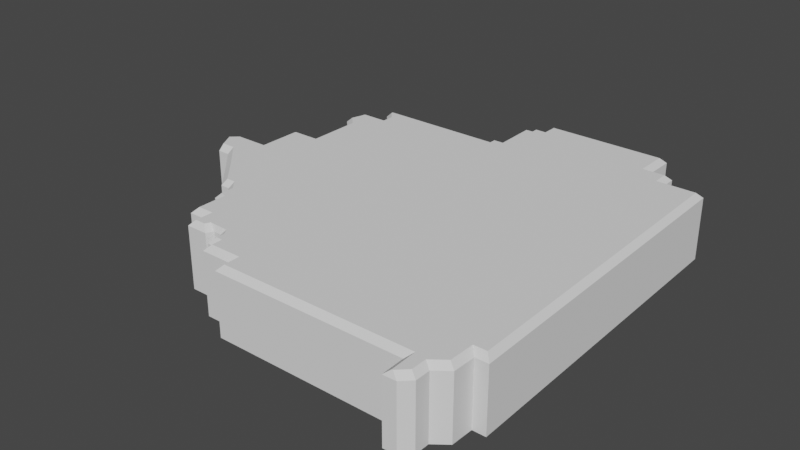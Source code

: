 # Source: District4Tapered.blend  (saved by Blender 2.80.75; exported with 4.5.12 LTS)
import bpy
from mathutils import Matrix  # noqa: F401  (used for matrix-valued properties, if any)

bpy.ops.wm.read_factory_settings(use_empty=True)
scene = bpy.context.scene
scene.name = 'Scene'

# ---- collections
col_collection = bpy.data.collections.new('Collection'); scene.collection.children.link(col_collection)

# ---- world
world_world = bpy.data.worlds.new('World'); scene.world = world_world
world_world.use_nodes = True; world_world.node_tree.nodes.clear()
_N = world_world.node_tree.nodes; _L = world_world.node_tree.links
n0 = _N.new('ShaderNodeOutputWorld'); n0.name = 'World Output'; n0.location = (300, 300)
n1 = _N.new('ShaderNodeBackground'); n1.name = 'Background'; n1.location = (10, 300)
n1.inputs[0].default_value = (0.05088, 0.05088, 0.05088, 1.0)
_L.new(n1.outputs[0], n0.inputs[0])
n0.is_active_output = True
world_world.color = (0.05088, 0.05088, 0.05088)
world_world.use_sun_shadow = False
world_world.sun_shadow_jitter_overblur = 0.0

# ---- meshes
me_plane_001 = bpy.data.meshes.new('Plane.001')
me_plane_001.from_pydata([(-0.2943, -0.02879, 0.0), (-0.256, -0.07074, 0.0), (-0.2419, -0.07074, 0.0), (-0.2328, -0.08141, 0.0), (-0.2328, -0.1033, 0.0), (-0.2232, -0.107, 0.0), (-0.2232, -0.1529, 0.0), (-0.1985, -0.1529, 0.0), (-0.1985, -0.1787, 0.0), (-0.1665, -0.1787, 0.0), (-0.1613, -0.1688, 0.0), (-0.1485, -0.1694, 0.0), (-0.143, -0.1776, 0.0), (-0.143, -0.1947, 0.0), (-0.1331, -0.2114, 0.0), (-0.08545, -0.2114, 0.0), (-0.08465, -0.2354, 0.0), (0.2003, -0.2348, 0.0), (0.2015, -0.2701, 0.0), (0.2206, -0.2695, 0.0), (0.2345, -0.2562, 0.0), (0.2345, -0.2343, 0.0), (0.2541, -0.2191, 0.0), (0.2548, -0.1862, 0.0), (0.2738, -0.1862, 0.0), (-0.3291, 0.007462, 0.0), (-0.3474, 0.007462, 0.0), (-0.3676, 0.04443, 0.0), (-0.352, 0.0582, 0.0), (-0.3079, 0.0582, 0.0), (-0.3079, 0.1127, 0.0), (-0.2998, 0.1237, 0.0), (-0.2651, 0.1237, 0.0), (-0.2651, 0.1935, 0.0), (-0.2812, 0.2103, 0.0), (-0.2722, 0.2427, 0.0), (-0.2351, 0.2427, 0.0), (-0.2351, 0.2517, 0.0), (-0.2473, 0.2655, 0.0), (-0.2473, 0.2772, 0.0), (-0.06025, 0.2772, 0.0), (-0.06025, 0.2872, 0.0), (-0.04541, 0.2872, 0.0), (-0.04675, 0.3503, 0.0), (-0.03588, 0.3508, 0.0), (-0.03588, 0.3609, 0.0), (-0.01945, 0.3609, 0.0), (-0.01945, 0.3837, 0.0), (0.2063, 0.3355, 0.0), (0.2063, 0.3116, 0.0), (0.2646, 0.3116, 0.0), (-0.1334, -0.1951, 0.0), (-0.2755, 0.2281, 0.0), (0.1648, 0.3365, 0.0), (0.1729, 0.3355, 0.00809), (0.181, 0.3355, 0.0), (0.1795, 0.3308, 0.0), (0.165, 0.3337, 0.0), (0.1649, 0.3361, 0.0), (0.1729, 0.3837, 0.00809), (0.1648, 0.3828, 0.0), (0.1648, 0.3837, 0.0), (-0.256, -0.07074, 0.09239), (-0.2524, -0.06265, 0.1005), (-0.2884, -0.02326, 0.1005), (-0.2943, -0.02879, 0.09239), (-0.2419, -0.07074, 0.09239), (-0.2382, -0.06265, 0.1005), (-0.2328, -0.08141, 0.09239), (-0.2247, -0.07843, 0.1005), (-0.2328, -0.1033, 0.09239), (-0.2247, -0.0977, 0.1005), (-0.2232, -0.107, 0.09239), (-0.2151, -0.1014, 0.1005), (-0.2232, -0.1529, 0.09239), (-0.2151, -0.1448, 0.1005), (-0.1985, -0.1529, 0.09239), (-0.1904, -0.1448, 0.1005), (-0.1985, -0.1787, 0.09239), (-0.1904, -0.172, 0.1005), (-0.1665, -0.1787, 0.09239), (-0.1748, -0.172, 0.1005), (-0.1613, -0.1688, 0.09239), (-0.171, -0.1647, 0.1005), (-0.1485, -0.1694, 0.09239), (-0.1411, -0.1659, 0.1005), (-0.143, -0.1776, 0.09239), (-0.1349, -0.1751, 0.1005), (-0.143, -0.1947, 0.09239), (-0.1349, -0.1869, 0.1005), (-0.08545, -0.2114, 0.09239), (-0.07763, -0.2033, 0.1005), (-0.1252, -0.2033, 0.1005), (-0.1331, -0.2114, 0.09239), (-0.08465, -0.2354, 0.09239), (-0.07682, -0.2273, 0.1005), (0.2003, -0.2348, 0.09239), (0.2097, -0.2267, 0.1005), (0.2015, -0.2701, 0.09239), (0.2112, -0.266, 0.1005), (0.2206, -0.2695, 0.09239), (0.2127, -0.2658, 0.1005), (0.2345, -0.2562, 0.09239), (0.2264, -0.2527, 0.1005), (0.2345, -0.2343, 0.09239), (0.2264, -0.2303, 0.1005), (0.2541, -0.2191, 0.09239), (0.2461, -0.2151, 0.1005), (0.2548, -0.1862, 0.09239), (0.2468, -0.1782, 0.1005), (0.2738, -0.1862, 0.09239), (0.2656, -0.1782, 0.1005), (-0.1254, -0.1873, 0.1005), (-0.1334, -0.1951, 0.09239), (-0.3483, 0.01722, 0.1005), (-0.3474, 0.007462, 0.09239), (-0.3291, 0.007462, 0.09239), (-0.3272, 0.01716, 0.1005), (-0.3605, 0.0399, 0.1005), (-0.3676, 0.04443, 0.09239), (-0.349, 0.05012, 0.1005), (-0.352, 0.0582, 0.09239), (-0.2986, 0.05012, 0.1005), (-0.3079, 0.0582, 0.09239), (-0.2985, 0.1151, 0.1005), (-0.3079, 0.1127, 0.09239), (-0.2981, 0.1156, 0.1005), (-0.2998, 0.1237, 0.09239), (-0.257, 0.1156, 0.1005), (-0.2651, 0.1237, 0.09239), (-0.257, 0.1967, 0.1005), (-0.2651, 0.1935, 0.09239), (-0.272, 0.2124, 0.1005), (-0.2812, 0.2103, 0.09239), (-0.2271, 0.2346, 0.1005), (-0.2351, 0.2427, 0.09239), (-0.2722, 0.2427, 0.09239), (-0.2658, 0.2346, 0.1005), (-0.2271, 0.2533, 0.1005), (-0.2351, 0.2517, 0.09239), (-0.2384, 0.2661, 0.1005), (-0.2473, 0.2655, 0.09239), (-0.2385, 0.2691, 0.1005), (-0.2473, 0.2772, 0.09239), (-0.05216, 0.2691, 0.1005), (-0.06025, 0.2772, 0.09239), (-0.05216, 0.2792, 0.1005), (-0.06025, 0.2872, 0.09239), (-0.03715, 0.2792, 0.1005), (-0.04541, 0.2872, 0.09239), (-0.03849, 0.3426, 0.1005), (-0.04675, 0.3503, 0.09239), (-0.02779, 0.3431, 0.1005), (-0.03588, 0.3508, 0.09239), (-0.02779, 0.3528, 0.1005), (-0.03588, 0.3609, 0.09239), (-0.01136, 0.3528, 0.1005), (-0.01945, 0.3609, 0.09239), (-0.01136, 0.3756, 0.1005), (-0.01945, 0.3837, 0.09239), (0.1982, 0.3274, 0.1005), (0.2063, 0.3355, 0.09239), (0.1729, 0.3355, 0.09239), (0.1648, 0.3274, 0.1005), (0.1982, 0.3035, 0.1005), (0.2063, 0.3116, 0.09239), (0.2567, 0.3035, 0.1005), (0.2646, 0.3116, 0.09239), (0.1729, 0.3837, 0.09239), (0.1648, 0.3756, 0.1005), (-0.2677, 0.226, 0.1005), (-0.2755, 0.2281, 0.09239)], [], [(0, 1, 62, 65), (57, 56, 49, 42), (45, 46, 44), (43, 44, 42), (41, 42, 40), (39, 40, 38), (37, 38, 40), (54, 59, 168, 162), (50, 24, 49), (24, 23, 49), (19, 18, 20), (17, 20, 18), (20, 17, 21), (22, 21, 23), (12, 51, 13), (14, 51, 15), (16, 15, 17), (8, 7, 9), (6, 5, 7), (4, 3, 5), (27, 28, 26), (25, 26, 28), (28, 29, 25), (31, 32, 30), (29, 30, 32), (33, 34, 52), (35, 36, 52), (52, 36, 33), (44, 58, 57, 42), (59, 61, 47, 159, 168), (46, 53, 58, 44), (49, 23, 42), (42, 23, 40), (40, 23, 37), (36, 37, 23), (36, 23, 33), (32, 33, 23), (32, 23, 29), (25, 29, 23), (25, 23, 0), (1, 0, 2), (23, 2, 0), (2, 23, 3), (5, 3, 23), (7, 5, 23), (9, 7, 10), (10, 7, 11), (7, 23, 11), (11, 23, 12), (51, 12, 23), (51, 23, 15), (17, 15, 23), (17, 23, 21), (169, 156, 163), (160, 163, 164), (156, 152, 163), (152, 148, 163), (41, 147, 149, 42), (39, 143, 145, 40), (38, 141, 143, 39), (48, 161, 165, 49), (25, 116, 115, 26), (164, 148, 109), (19, 20, 102, 100), (103, 105, 97), (97, 105, 109), (22, 23, 108, 106), (112, 109, 87), (97, 109, 91), (92, 91, 112), (81, 83, 77), (77, 109, 73), (73, 109, 69), (120, 117, 122), (26, 115, 119, 27), (27, 119, 121, 28), (31, 127, 129, 32), (30, 125, 127, 31), (170, 130, 134), (36, 135, 139, 37), (52, 34, 133, 171), (45, 155, 157, 46), (163, 148, 164), (43, 151, 153, 44), (148, 144, 109), (144, 138, 109), (134, 109, 138), (134, 130, 109), (128, 109, 130), (128, 122, 109), (117, 109, 122), (50, 167, 110, 24), (109, 64, 67), (1, 2, 66, 62), (3, 68, 66, 2), (3, 4, 70, 68), (4, 5, 72, 70), (6, 7, 76, 74), (83, 85, 77), (77, 85, 109), (8, 9, 80, 78), (13, 88, 86, 12), (51, 113, 88, 13), (15, 16, 94, 90), (112, 91, 109), (18, 19, 100, 98), (37, 139, 141, 38), (28, 121, 123, 29), (63, 67, 64), (46, 47, 61, 60), (29, 123, 125, 30), (0, 65, 116, 25), (166, 164, 111), (122, 128, 124), (67, 69, 109), (126, 124, 128), (71, 73, 69), (33, 32, 129, 131), (5, 6, 74, 72), (34, 33, 131, 133), (75, 77, 73), (130, 170, 132), (7, 8, 78, 76), (137, 170, 134), (79, 81, 77), (35, 52, 171, 136), (9, 10, 82, 80), (138, 144, 140), (10, 11, 84, 82), (142, 140, 144), (11, 12, 86, 84), (40, 145, 147, 41), (85, 87, 109), (146, 144, 148), (87, 89, 112), (42, 149, 151, 43), (95, 97, 91), (150, 148, 152), (14, 93, 113, 51), (44, 153, 155, 45), (17, 18, 98, 96), (154, 152, 156), (97, 99, 103), (47, 46, 157, 159), (101, 103, 99), (156, 169, 158), (20, 21, 104, 102), (48, 49, 56, 55), (21, 22, 106, 104), (49, 165, 167, 50), (107, 109, 105), (24, 110, 108, 23), (117, 64, 109), (111, 164, 109), (15, 90, 93, 14), (16, 17, 96, 94), (60, 53, 46), (117, 120, 114), (36, 35, 136, 135), (118, 114, 120), (53, 54, 55, 56, 57, 58), (59, 60, 61), (59, 54, 53, 60), (63, 64, 65, 62), (67, 63, 62, 66), (69, 67, 66, 68), (71, 69, 68, 70), (73, 71, 70, 72), (75, 73, 72, 74), (77, 75, 74, 76), (79, 77, 76, 78), (81, 79, 78, 80), (83, 81, 80, 82), (85, 83, 82, 84), (87, 85, 84, 86), (89, 87, 86, 88), (91, 92, 93, 90), (90, 94, 95, 91), (97, 95, 94, 96), (99, 97, 96, 98), (101, 99, 98, 100), (103, 101, 100, 102), (105, 103, 102, 104), (107, 105, 104, 106), (109, 107, 106, 108), (111, 109, 108, 110), (113, 93, 92, 112), (115, 116, 117, 114), (119, 115, 114, 118), (121, 119, 118, 120), (123, 121, 120, 122), (125, 123, 122, 124), (127, 125, 124, 126), (129, 127, 126, 128), (131, 129, 128, 130), (133, 131, 130, 132), (135, 136, 137, 134), (139, 135, 134, 138), (141, 139, 138, 140), (143, 141, 140, 142), (145, 143, 142, 144), (147, 145, 144, 146), (149, 147, 146, 148), (151, 149, 148, 150), (153, 151, 150, 152), (155, 153, 152, 154), (157, 155, 154, 156), (159, 157, 156, 158), (161, 162, 163, 160), (165, 161, 160, 164), (167, 165, 164, 166), (64, 117, 116, 65), (88, 113, 112, 89), (169, 163, 162, 168), (132, 170, 171, 133), (170, 137, 136, 171), (158, 169, 168, 159), (110, 167, 166, 111), (55, 54, 162, 161, 48)])
me_plane_001.use_remesh_preserve_volume = False
me_plane_001.use_remesh_preserve_attributes = False
me_plane_001.use_mirror_vertex_groups = False
me_plane_001.update()

# ---- objects
ob_albertadistrictoutline = bpy.data.objects.new('AlbertaDistrictOutline', me_plane_001)

# ---- transforms, parenting, visibility, modifiers, constraints
ob_albertadistrictoutline.location = (0.0, 0.0, 0.0)
ob_albertadistrictoutline.lineart.crease_threshold = 0.0

# ---- collection membership
col_collection.objects.link(ob_albertadistrictoutline)

# ---- scene / render settings (as saved in the file)
scene.frame_start = 1; scene.frame_end = 250; scene.frame_set(1)
scene.render.engine = 'BLENDER_EEVEE_NEXT'
scene.cycles.use_denoising = False
scene.cycles.samples = 128
scene.cycles.sampling_pattern = 'TABULATED_SOBOL'
scene.cycles.use_adaptive_sampling = False
scene.cycles.use_light_tree = False
scene.view_settings.view_transform = 'Filmic'
bpy.context.view_layer.update()

# ---- added for rendering (the .blend has no active camera and no usable light): camera, sun
cam_auto = bpy.data.cameras.new('AutoCamera')
cam_auto.lens = 50.0
cam_auto.sensor_width = 36.0
cam_auto.clip_end = 1000.0
ob_auto_camera = bpy.data.objects.new('AutoCamera', cam_auto)
scene.collection.objects.link(ob_auto_camera)
ob_auto_camera.location = (0.80563, -0.96618, 0.732241)
ob_auto_camera.rotation_euler = (1.09748, -7.21219e-08, 0.694738)
scene.camera = ob_auto_camera
light_auto_sun = bpy.data.lights.new('AutoSun', 'SUN')
light_auto_sun.energy = 3.0
light_auto_sun.angle = 0.0523599
ob_auto_sun = bpy.data.objects.new('AutoSun', light_auto_sun)
scene.collection.objects.link(ob_auto_sun)
ob_auto_sun.rotation_euler = (0.872665, 0.174533, 0.523599)
bpy.context.view_layer.update()

